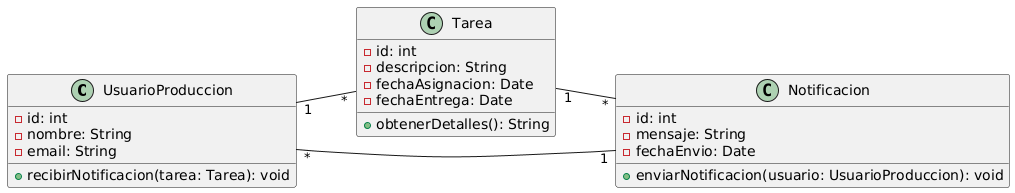

The diagram above was rendered by PlantUML. Its source (embedded in the PNG):
@startuml
left to right direction

class UsuarioProduccion {
    - id: int
    - nombre: String
    - email: String
    + recibirNotificacion(tarea: Tarea): void
}

class Tarea {
    - id: int
    - descripcion: String
    - fechaAsignacion: Date
    - fechaEntrega: Date
    + obtenerDetalles(): String
}

class Notificacion {
    - id: int
    - mensaje: String
    - fechaEnvio: Date
    + enviarNotificacion(usuario: UsuarioProduccion): void
}

UsuarioProduccion "1" -- "*" Tarea
Tarea "1" -- "*" Notificacion
Notificacion "1" -- "*" UsuarioProduccion
@enduml